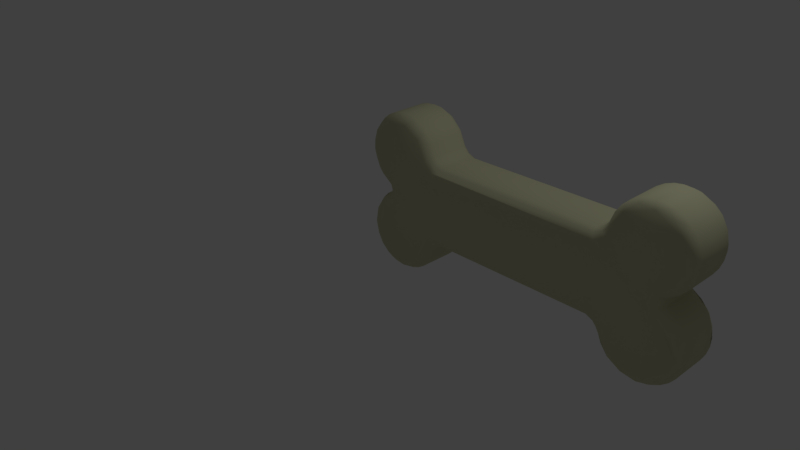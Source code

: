 # Source: bone.blend  (saved by Blender 2.77.0; exported with 4.5.12 LTS)
import bpy
from mathutils import Matrix  # noqa: F401  (used for matrix-valued properties, if any)

bpy.ops.wm.read_factory_settings(use_empty=True)
scene = bpy.context.scene
scene.name = 'Scene'

# ---- collections
col_collection_1 = bpy.data.collections.new('Collection 1'); scene.collection.children.link(col_collection_1)

# ---- materials (node trees are filled in below, after node groups)
mat_material_001 = bpy.data.materials.new('Material.001')
mat_material_001.alpha_threshold = 0.0
mat_material_001.use_transparent_shadow = False
mat_material_001.diffuse_color = (0.6, 0.5962, 0.3936, 1.0)
mat_material_001.roughness = 0.5
mat_material_001.specular_intensity = 0.02083

# ---- material node trees

# ---- world
world_world = bpy.data.worlds.new('World'); scene.world = world_world
world_world.color = (0.05088, 0.05088, 0.05088)
world_world.use_sun_shadow = False
world_world.sun_shadow_jitter_overblur = 0.0
world_world.cycles.sampling_method = 'MANUAL'

# ---- cameras
cam_camera = bpy.data.cameras.new('Camera')
cam_camera.clip_end = 100.0
cam_camera.lens = 35.0
cam_camera.sensor_width = 32.0
cam_camera.sensor_height = 18.0
cam_camera.ortho_scale = 7.314
cam_camera.dof.focus_distance = 0.0
cam_camera.dof.aperture_fstop = 128.0

# ---- lights
light_lamp = bpy.data.lights.new('Lamp', 'POINT')
light_lamp.transmission_factor = 0.0
light_lamp.cutoff_distance = 30.0
light_lamp.energy = 100.0
light_lamp.shadow_buffer_clip_start = 1.001
light_lamp.shadow_soft_size = 0.1
light_lamp.shadow_maximum_resolution = 0.006
light_lamp.use_absolute_resolution = True

# ---- meshes
me_bone = bpy.data.meshes.new('bone')
me_bone.from_pydata([(50.06, 8.44, 23.96), (50.05, 1.565, 23.94), (50.92, 8.412, 26.03), (51.04, 1.239, 26.1), (51.82, 1.585, 27.35), (51.78, 8.461, 27.28), (52.89, 8.421, 28.37), (52.95, 1.588, 28.42), (54.2, 8.412, 29.2), (54.28, 1.579, 29.23), (55.63, 8.46, 29.72), (55.73, 1.539, 29.75), (57.16, 8.421, 29.96), (57.23, 1.285, 29.92), (58.71, 8.412, 29.87), (58.79, 1.58, 29.85), (60.2, 8.412, 29.46), (60.28, 1.539, 29.42), (61.64, 1.588, 28.72), (61.55, 8.461, 28.76), (62.77, 8.411, 27.79), (62.83, 1.539, 27.72), (63.79, 1.588, 26.53), (63.76, 8.415, 26.58), (64.48, 1.587, 25.15), (64.87, 8.412, 23.73), (64.88, 1.579, 23.65), (64.95, 8.461, 22.21), (64.95, 1.539, 22.1), (64.74, 8.42, 20.68), (64.72, 1.588, 20.6), (64.21, 8.412, 19.22), (64.16, 1.539, 19.14), (63.35, 1.588, 17.85), (63.38, 8.414, 17.9), (62.27, 1.588, 16.75), (62.31, 8.464, 16.8), (60.76, 8.435, 15.73), (60.78, 1.56, 15.75), (60.78, 8.44, 14.25), (60.76, 1.565, 14.27), (62.25, 8.461, 13.25), (62.33, 1.579, 13.19), (63.34, 8.42, 12.15), (63.39, 1.58, 12.08), (64.17, 8.421, 10.86), (64.21, 1.539, 10.76), (64.72, 8.412, 9.405), (64.74, 1.579, 9.322), (64.95, 8.461, 7.896), (64.9, 1.243, 7.736), (64.88, 8.421, 6.35), (64.87, 1.588, 6.265), (64.48, 8.412, 4.848), (64.45, 1.579, 4.771), (63.79, 8.46, 3.489), (63.73, 1.539, 3.399), (62.83, 8.42, 2.274), (62.77, 1.588, 2.21), (61.64, 8.411, 1.281), (61.56, 1.579, 1.238), (60.28, 8.461, 0.5799), (60.18, 1.539, 0.5407), (58.79, 8.421, 0.1487), (58.71, 1.588, 0.1302), (57.25, 8.412, 0.03576), (57.16, 1.579, 0.04348), (55.73, 8.461, 0.2543), (55.63, 1.539, 0.2804), (54.27, 8.421, 0.7684), (54.2, 1.588, 0.8015), (52.95, 8.412, 1.577), (52.88, 1.539, 1.642), (51.79, 1.615, 2.688), (51.82, 8.415, 2.65), (50.96, 8.464, 3.92), (50.92, 1.539, 3.993), (50.04, 8.46, 6.081), (50.06, 1.559, 6.037), (16.97, 1.557, 7.495), (16.96, 8.447, 7.494), (48.04, 1.553, 7.494), (48.03, 8.443, 7.495), (14.94, 8.44, 6.037), (14.96, 1.565, 6.063), (14.08, 8.412, 3.974), (14.04, 1.58, 3.901), (13.22, 8.461, 2.715), (13.15, 1.539, 2.634), (12.11, 8.42, 1.633), (12.05, 1.588, 1.577), (10.8, 8.412, 0.8015), (10.72, 1.579, 0.7684), (9.369, 8.461, 0.2804), (9.265, 1.539, 0.2543), (7.839, 8.421, 0.04348), (7.755, 1.588, 0.03576), (6.289, 8.412, 0.1302), (6.206, 1.579, 0.1487), (4.82, 8.461, 0.5408), (4.72, 1.539, 0.58), (3.438, 8.421, 1.238), (3.365, 1.588, 1.281), (2.227, 8.412, 2.21), (2.171, 1.579, 2.274), (1.344, 8.757, 3.386), (1.213, 1.539, 3.489), (0.5528, 8.421, 4.77), (0.5182, 1.588, 4.848), (0.1341, 8.412, 6.265), (0.1249, 1.579, 6.35), (0.04803, 8.461, 7.789), (0.05295, 1.539, 7.896), (0.2615, 8.421, 9.322), (0.2784, 1.588, 9.405), (0.7909, 8.412, 10.78), (0.8324, 1.579, 10.86), (1.607, 8.461, 12.07), (1.673, 1.539, 12.15), (2.673, 8.421, 13.19), (2.735, 1.588, 13.25), (4.341, 8.423, 15.64), (4.343, 1.578, 15.63), (2.735, 8.412, 16.75), (2.691, 1.536, 16.8), (1.617, 1.585, 17.9), (1.673, 8.461, 17.85), (0.8325, 8.421, 19.14), (0.7909, 1.588, 19.22), (0.2784, 8.412, 20.6), (0.2615, 1.579, 20.68), (0.05295, 8.461, 22.1), (0.04803, 1.539, 22.21), (0.1249, 8.421, 23.65), (0.1341, 1.588, 23.73), (0.5182, 8.412, 25.15), (0.5528, 1.579, 25.23), (1.213, 8.461, 26.51), (1.271, 1.54, 26.6), (2.171, 8.421, 27.73), (2.227, 1.588, 27.79), (3.357, 8.46, 28.7), (3.447, 1.54, 28.76), (4.723, 8.421, 29.43), (4.8, 1.588, 29.46), (6.206, 8.421, 29.85), (6.289, 1.588, 29.87), (7.755, 8.412, 29.96), (7.839, 1.579, 29.96), (9.203, 8.757, 29.71), (9.369, 1.539, 29.72), (10.72, 8.421, 29.23), (10.8, 1.588, 29.2), (12.05, 8.412, 28.42), (12.11, 1.539, 28.36), (13.22, 1.587, 27.3), (13.15, 8.46, 27.37), (14.04, 8.421, 26.1), (14.08, 1.588, 26.03), (14.95, 8.435, 23.94), (14.93, 1.538, 23.96), (48.03, 1.557, 22.51), (48.04, 8.447, 22.51), (16.96, 1.553, 22.51), (16.97, 8.443, 22.51), (62.82, 9.987, 19.86), (9.959, 9.987, 27.9), (13.58, 9.964, 23.28), (3.054, 9.96, 18.49), (59.11, 9.962, 16.21), (49.62, 9.956, 21.38), (5.734, 9.958, 16.4), (15.65, 9.946, 21.27), (6.548, 9.999, 14.18), (57.69, 9.983, 28.5), (3.178, 9.977, 26.6), (59.27, 9.958, 13.6), (50.85, 9.955, 7.679), (2.589, 9.973, 10.86), (9.363, 9.979, 1.87), (12.04, 9.943, 3.44), (1.584, 9.958, 21.21), (7.335, 9.96, 28.48), (62.89, 9.967, 25.06), (3.596, 9.971, 2.988), (15.37, 9.952, 8.598), (48.63, 9.96, 8.941), (61.95, 9.96, 11.51), (54.2, 9.98, 2.573), (63.22, 9.96, 5.724), (1.468, 9.96, 7.864), (63.43, 9.944, 8.883), (6.263, 9.961, 1.582), (57.12, 9.944, 1.424), (60.09, 9.971, 2.136), (5.789, 0.03648, 16.37), (12.04, 0.05703, 26.56), (1.909, 0.01649, 20.52), (15.37, 0.04843, 21.4), (52.63, 0.04546, 3.99), (54.81, 0.02176, 2.189), (13.81, 0.03836, 22.82), (8.866, 0.03034, 28.36), (5.135, 0.04993, 28.09), (5.844, 0.03461, 13.68), (14.86, 0.002697, 8.982), (2.327, 0.04992, 25.67), (49.63, 0.04842, 8.598), (59.1, 0.03622, 13.79), (59.27, 0.04152, 16.4), (50.85, 0.04463, 22.32), (12.2, 0.04508, 3.678), (1.528, 0.04069, 7.057), (48.63, 0.04025, 21.06), (62.82, 0.012, 10.14), (2.984, 0.02598, 3.634), (61.95, 0.03969, 18.49), (63.22, 0.0397, 24.28), (63.38, 0.03741, 21.13), (9.718, 0.02216, 1.996), (59.32, 0.03969, 1.796), (62.88, 0.02918, 4.95), (15.76, 8.4, 6.95), (15.73, 1.6, 6.931), (49.33, 8.406, 6.896), (49.24, 1.6, 6.95), (49.24, 8.4, 23.05), (49.27, 1.6, 23.07), (15.69, 1.598, 23.09), (15.73, 8.4, 23.07), (4.54, 1.583, 15.0), (4.54, 8.417, 15.0), (4.341, 1.577, 14.36), (4.343, 8.422, 14.37), (60.5, 1.593, 14.71), (60.5, 8.411, 14.71), (60.51, 1.583, 15.32), (60.51, 8.417, 15.31), (4.937, 0.3924, 13.84), (4.705, 0.8737, 14.27), (5.332, 0.3916, 14.98), (4.729, 0.8589, 15.71), (4.965, 0.3884, 16.13), (2.465, 0.5619, 12.31), (0.7924, 0.8096, 9.961), (0.6105, 0.5053, 7.327), (0.6126, 0.8096, 5.599), (2.117, 0.5619, 3.087), (3.724, 0.5668, 1.691), (5.618, 0.8096, 0.6075), (7.809, 0.5668, 0.5783), (9.937, 0.5619, 0.9803), (11.78, 0.5668, 2.05), (13.28, 0.5619, 3.616), (14.48, 0.5697, 6.311), (1.422, 0.1934, 9.646), (1.552, 0.1949, 5.098), (5.674, 0.164, 1.343), (14.5, 0.5665, 23.66), (13.31, 0.5054, 26.21), (12.42, 0.8093, 27.68), (9.916, 0.8095, 29.22), (7.007, 0.8095, 29.63), (5.332, 0.5035, 29.04), (3.051, 0.5618, 27.85), (1.274, 0.5619, 25.61), (0.6552, 0.5668, 23.57), (0.6554, 0.5053, 21.7), (0.816, 0.8095, 19.98), (2.57, 0.6172, 17.52), (10.99, 0.3728, 28.22), (8.398, 0.3729, 29.14), (2.282, 0.1751, 18.72), (1.363, 0.09553, 22.76), (14.31, 0.1031, 7.625), (15.42, 0.574, 7.387), (16.77, 0.1892, 8.535), (16.93, 0.8534, 7.812), (15.41, 0.5739, 22.63), (16.93, 0.8044, 22.15), (16.81, 0.2071, 21.49), (48.19, 0.2071, 8.51), (48.07, 0.8044, 7.85), (48.12, 0.5606, 21.97), (50.5, 0.5666, 6.344), (49.59, 0.574, 7.374), (49.58, 0.5741, 22.61), (50.52, 0.5697, 23.69), (51.43, 0.5661, 4.165), (52.73, 0.5617, 2.433), (55.08, 0.8096, 0.7759), (58.0, 0.5619, 0.5578), (60.07, 0.5668, 1.066), (62.05, 0.8095, 1.99), (63.53, 0.5053, 4.172), (64.41, 0.8097, 5.665), (64.0, 0.562, 9.982), (62.6, 0.8101, 12.5), (55.68, 0.1751, 1.316), (61.66, 0.1934, 2.579), (63.94, 0.1934, 7.238), (62.05, 0.1934, 12.07), (60.06, 0.3924, 16.16), (62.53, 0.5617, 17.69), (60.29, 0.8738, 15.73), (64.04, 0.5619, 20.12), (64.45, 0.5618, 22.96), (63.95, 0.5668, 25.03), (63.0, 0.5051, 26.65), (62.0, 0.8092, 28.05), (59.38, 0.8096, 29.39), (55.06, 0.5618, 29.02), (52.54, 0.8097, 27.64), (60.53, 0.3729, 28.47), (57.81, 0.1934, 28.94), (52.96, 0.1934, 27.08), (51.81, 0.1948, 25.47), (62.22, 0.09539, 26.43), (59.67, 0.3916, 15.02), (60.27, 0.8589, 14.29), (60.03, 0.3884, 13.87), (50.52, 9.43, 6.311), (49.58, 9.426, 7.387), (48.12, 9.439, 8.026), (16.81, 9.793, 8.51), (16.93, 9.196, 7.85), (52.12, 9.807, 3.95), (51.58, 9.191, 3.492), (53.58, 9.496, 1.837), (55.02, 9.19, 0.7991), (59.31, 9.438, 0.7792), (56.74, 9.495, 0.6501), (61.86, 9.438, 2.075), (63.85, 9.191, 4.224), (63.04, 9.825, 4.212), (64.45, 9.438, 7.043), (64.22, 9.433, 9.197), (63.41, 9.438, 11.17), (61.98, 9.433, 12.79), (15.41, 9.426, 7.375), (14.5, 9.434, 6.343), (60.03, 9.612, 16.13), (60.27, 9.141, 15.71), (60.29, 9.126, 14.27), (59.67, 9.608, 14.98), (60.06, 9.608, 13.84), (5.113, 9.823, 13.6), (2.545, 9.438, 12.39), (0.9969, 9.438, 9.982), (0.548, 9.438, 7.156), (2.235, 9.825, 3.783), (1.022, 9.433, 5.042), (4.729, 9.141, 14.29), (2.952, 9.19, 1.99), (4.368, 9.627, 1.579), (5.553, 9.19, 0.6257), (7.281, 9.495, 0.6119), (9.152, 9.433, 0.7712), (11.13, 9.438, 1.56), (13.21, 9.438, 3.522), (62.05, 9.807, 17.93), (62.6, 9.191, 17.5), (63.94, 9.807, 22.76), (64.0, 9.438, 20.02), (64.63, 9.19, 22.88), (63.49, 9.627, 25.5), (64.37, 8.761, 25.24), (63.08, 9.191, 26.96), (61.69, 9.495, 27.97), (61.01, 9.907, 27.6), (59.42, 9.438, 29.19), (56.57, 9.438, 29.4), (54.5, 9.433, 28.75), (53.35, 9.825, 27.43), (52.58, 9.19, 27.68), (51.43, 9.433, 25.84), (50.5, 9.433, 23.66), (4.705, 9.126, 15.73), (5.601, 9.798, 14.75), (4.937, 9.608, 16.16), (48.07, 9.196, 22.15), (48.19, 9.793, 21.49), (49.59, 9.426, 22.63), (12.3, 9.907, 26.4), (13.28, 9.438, 26.38), (11.22, 9.438, 28.38), (8.507, 9.627, 29.12), (4.753, 9.904, 27.99), (5.438, 9.495, 29.08), (7.074, 9.19, 29.63), (14.48, 9.43, 23.69), (3.174, 9.383, 28.02), (2.32, 9.627, 26.75), (1.15, 9.19, 25.78), (1.308, 9.807, 24.29), (0.369, 9.19, 22.94), (0.7221, 9.495, 21.25), (1.275, 9.433, 19.46), (2.465, 9.438, 17.69), (16.88, 9.439, 21.97), (15.42, 9.426, 22.61)], [], [(391, 392, 393, 137, 139), (319, 320, 301, 297), (327, 75, 77, 321), (90, 92, 91, 89), (94, 96, 95, 93), (224, 322, 321, 77), (144, 263, 262, 146), (127, 397, 398, 126), (116, 118, 117, 115), (88, 90, 89, 87), (70, 72, 71, 69), (39, 235, 234, 40), (76, 78, 77, 75), (116, 244, 243, 118), (42, 44, 43, 41), (330, 63, 65, 331), (371, 12, 14, 370), (134, 136, 135, 133), (26, 28, 27, 25), (118, 120, 119, 117), (52, 54, 53, 51), (0, 376, 382, 226), (28, 30, 29, 27), (7, 9, 8, 6), (98, 100, 99, 97), (86, 88, 87, 85), (35, 36, 34, 33), (162, 164, 163, 161), (73, 76, 75, 74), (132, 134, 133, 131), (92, 94, 93, 91), (146, 148, 147, 145), (66, 68, 67, 65), (68, 70, 69, 67), (108, 110, 109, 107), (130, 132, 131, 129), (54, 56, 55, 53), (96, 98, 97, 95), (48, 50, 52, 51, 49, 47), (82, 80, 325, 323), (76, 288, 284, 78), (9, 11, 10, 8), (110, 112, 111, 109), (102, 104, 103, 101), (138, 140, 139, 137), (83, 340, 339, 222), (78, 284, 285, 225), (277, 282, 281, 276), (155, 158, 157, 156), (114, 116, 115, 113), (112, 114, 113, 111), (100, 102, 101, 99), (128, 130, 129, 127), (60, 62, 61, 59), (136, 138, 137, 135), (125, 128, 127, 126), (62, 64, 63, 61), (13, 15, 14, 12), (44, 46, 45, 43), (106, 108, 107, 105, 103, 104), (32, 305, 303, 33), (216, 218, 217, 317, 314, 315, 316, 210, 213, 198, 201, 196, 202, 203, 206, 273, 197, 272, 195, 204, 255, 212, 215, 257, 219, 211, 205, 207, 199, 200, 220, 221, 300, 214, 208, 209), (15, 17, 16, 14), (78, 225, 224, 77), (225, 81, 82, 224), (196, 259, 260, 270), (79, 223, 222, 80), (84, 86, 85, 83), (231, 233, 232, 230), (155, 156, 153, 154), (152, 154, 153, 151), (89, 358, 359, 87), (1, 3, 2, 0), (4, 7, 6, 5), (235, 237, 236, 234), (33, 34, 31, 32), (74, 327, 328, 71), (120, 232, 233, 119), (228, 163, 164, 229), (223, 84, 83, 222), (80, 82, 81, 79), (58, 60, 59, 57), (18, 19, 16, 17), (227, 1, 0, 226), (56, 58, 57, 55), (119, 233, 352, 347, 117), (40, 42, 41, 39), (121, 231, 230, 122), (237, 37, 38, 236), (303, 216, 209, 302), (230, 232, 239), (240, 239, 238), (240, 238, 204), (241, 230, 239), (241, 239, 240), (195, 240, 204), (122, 230, 241), (242, 241, 240), (242, 240, 195), (383, 384, 390, 167), (238, 239, 243), (398, 377, 121, 123, 126), (120, 118, 243, 239, 232), (143, 388, 391, 141), (244, 116, 114), (246, 110, 108), (101, 353, 354, 355, 99), (247, 106, 104), (24, 307, 306, 26), (5, 374, 375, 2), (249, 100, 98), (349, 111, 113, 348), (88, 253, 252, 90), (251, 94, 92), (102, 248, 247, 104), (253, 88, 86), (158, 259, 258, 160), (243, 244, 255), (255, 244, 245), (245, 246, 256), (256, 246, 247), (248, 249, 257), (257, 249, 250), (289, 298, 200, 199), (17, 310, 313, 309, 18), (176, 345, 338, 337, 187), (173, 378, 379, 171), (259, 196, 201, 258), (212, 256, 215), (365, 183, 369, 368, 367), (353, 105, 351, 350), (197, 267, 268, 272), (142, 264, 263, 144), (260, 155, 154), (261, 152, 150), (227, 286, 287, 1), (262, 148, 146), (95, 356, 357, 93), (264, 142, 140), (117, 347, 348, 115), (265, 138, 136), (90, 252, 251, 92), (152, 261, 270, 260, 154), (110, 246, 245, 112), (268, 130, 128), (269, 125, 124), (48, 46, 296, 50), (181, 168, 398, 397, 396), (132, 267, 266, 134), (271, 262, 263), (368, 19, 20, 367), (272, 268, 269), (269, 241, 242), (196, 270, 202), (203, 263, 264), (203, 264, 206), (206, 264, 265), (34, 361, 363, 31), (211, 219, 251, 252, 253), (273, 267, 197), (235, 343, 342, 237), (296, 301, 214, 300), (150, 152, 151, 149, 147, 148), (331, 193, 194, 330), (274, 276, 205), (388, 143, 145, 389), (263, 203, 202, 271), (279, 278, 280), (280, 278, 198), (207, 205, 276), (207, 276, 281), (158, 160, 159, 157), (228, 229, 159, 160), (198, 213, 280), (280, 213, 283), (280, 283, 279), (155, 260, 259, 158), (46, 48, 47, 45), (13, 311, 314, 310), (222, 339, 325, 80), (282, 285, 281), (281, 285, 207), (164, 399, 400, 229), (376, 0, 2, 375), (287, 286, 210), (384, 157, 159, 390), (64, 66, 65, 63), (185, 180, 179, 192, 184, 350, 190, 178, 173, 171, 168, 181, 394, 175, 387, 182, 166, 383, 167, 172, 170, 373, 174, 369, 183, 362, 165, 169, 176, 187, 191, 189, 334, 194, 193, 188, 177, 186), (62, 292, 291, 64), (290, 70, 68), (329, 69, 71, 328), (291, 66, 64), (93, 357, 358, 91), (18, 21, 20, 19), (293, 60, 58), (305, 218, 216, 303), (130, 268, 267, 132), (353, 101, 103, 105), (248, 257, 215, 256, 247), (79, 81, 282, 277), (297, 44, 42), (50, 296, 300, 295), (289, 290, 298), (298, 290, 291), (292, 293, 299), (299, 293, 294), (399, 380, 381, 172), (296, 297, 301), (54, 295, 294, 56), (308, 317, 217, 306, 307), (298, 291, 220), (202, 270, 261, 271), (299, 294, 221), (363, 360, 165, 362), (301, 320, 208), (200, 298, 220), (220, 299, 221), (185, 339, 340, 359, 180), (214, 301, 208), (171, 379, 398, 168), (302, 304, 303), (304, 38, 35), (170, 382, 376, 375, 373), (305, 32, 30), (350, 351, 349, 190), (306, 28, 26), (388, 389, 386, 182), (131, 395, 396, 129), (309, 21, 18), (242, 195, 272, 269), (310, 17, 15), (310, 15, 13), (323, 186, 177, 322), (161, 227, 226, 162), (312, 7, 4), (312, 4, 3), (3, 1, 287), (106, 247, 246, 108), (313, 310, 314), (365, 366, 364, 362), (311, 312, 315), (317, 308, 309, 313), (354, 353, 350, 184), (21, 309, 308, 22), (218, 305, 306), (218, 306, 217), (175, 392, 391, 388, 387), (371, 174, 373, 372), (107, 109, 349, 351, 105), (316, 287, 210), (193, 331, 329, 328, 188), (289, 288, 76, 73, 72), (236, 38, 304), (318, 304, 302), (318, 302, 209), (30, 32, 31, 29), (319, 304, 318), (208, 318, 209), (320, 319, 318), (320, 318, 208), (40, 234, 319), (364, 27, 29, 363), (321, 322, 177), (35, 38, 37, 36), (185, 186, 324), (324, 186, 323), (324, 323, 325), (164, 162, 380, 399), (177, 188, 326), (75, 327, 74), (125, 126, 123, 124), (346, 173, 178, 347), (69, 329, 67), (122, 241, 269, 124), (63, 330, 61), (177, 326, 321), (321, 326, 327), (140, 142, 141, 139), (328, 327, 326), (328, 326, 188), (19, 368, 370, 16), (356, 192, 179, 357), (144, 146, 145, 143), (332, 330, 194), (194, 334, 332), (59, 332, 57), (66, 291, 290, 68), (333, 332, 334), (52, 50, 295, 54), (53, 55, 333), (273, 206, 265, 266, 267), (7, 312, 311, 9), (49, 51, 335), (43, 337, 338, 343, 41), (94, 251, 250, 96), (258, 201, 198, 278), (134, 266, 265, 136), (43, 45, 337), (100, 249, 248, 102), (221, 294, 295, 300), (73, 74, 71, 72), (338, 345, 343), (41, 343, 39), (226, 382, 380, 162), (325, 339, 324), (324, 339, 185), (142, 144, 143, 141), (394, 181, 396, 395), (342, 37, 237), (340, 83, 85, 359), (343, 235, 39), (341, 342, 344), (344, 342, 343), (344, 343, 345), (169, 341, 344), (169, 344, 176), (176, 344, 345), (316, 315, 312, 3, 287), (153, 385, 149, 151), (348, 190, 349), (336, 335, 189, 191), (79, 277, 275, 223), (35, 33, 303, 304), (346, 347, 352), (28, 306, 305, 30), (348, 347, 178), (178, 190, 348), (115, 348, 113), (109, 111, 349), (61, 330, 332, 59), (228, 278, 279, 163), (389, 145, 147, 149), (292, 299, 220, 291), (229, 400, 390, 159), (148, 262, 271, 261, 150), (192, 354, 184), (97, 99, 355), (82, 323, 322, 224), (160, 258, 278, 228), (356, 95, 97, 355), (236, 304, 319, 234), (276, 274, 275, 277), (91, 358, 89), (374, 6, 8, 372), (359, 358, 180), (85, 87, 359), (360, 361, 342, 341), (125, 269, 268, 128), (36, 361, 34), (383, 166, 386, 385), (363, 362, 364), (57, 332, 333, 55), (366, 365, 367), (366, 367, 23), (169, 165, 360), (169, 360, 341), (337, 45, 47, 336), (335, 333, 334, 189), (335, 51, 53, 333), (363, 361, 360), (31, 363, 29), (25, 27, 364), (362, 183, 365), (187, 337, 336, 191), (364, 366, 25), (20, 23, 367), (11, 9, 311, 13), (56, 294, 293, 58), (4, 5, 2, 3), (24, 366, 23, 22), (370, 368, 369), (14, 16, 370), (174, 370, 369), (370, 174, 371), (395, 133, 135, 393), (10, 12, 371), (49, 335, 336, 47), (354, 192, 356, 355), (283, 213, 210, 286), (372, 373, 374), (96, 250, 249, 98), (5, 6, 374), (225, 285, 282, 81), (375, 374, 373), (156, 384, 385, 153), (161, 283, 286, 227), (352, 233, 231), (352, 231, 377), (377, 231, 121), (346, 352, 378), (378, 352, 377), (378, 377, 379), (313, 314, 317), (173, 346, 378), (24, 26, 25, 366), (380, 382, 381), (381, 382, 170), (122, 124, 123, 121), (204, 238, 243, 255), (157, 384, 156), (205, 211, 253, 254, 275, 274), (385, 386, 149), (361, 36, 37, 342), (251, 219, 257, 250), (182, 387, 388), (84, 254, 253, 86), (138, 265, 264, 140), (385, 384, 383), (389, 149, 386), (182, 386, 166), (397, 127, 129, 396), (44, 297, 296, 46), (179, 180, 358, 357), (141, 391, 139), (11, 13, 12, 10), (70, 290, 289, 72), (135, 137, 393), (394, 393, 392), (394, 392, 175), (199, 207, 285, 284, 288, 289), (393, 394, 395), (60, 293, 292, 62), (131, 133, 395), (40, 319, 297, 42), (67, 329, 331, 65), (112, 245, 244, 114), (22, 308, 307, 24), (400, 172, 167, 390), (398, 379, 377), (311, 315, 314), (170, 172, 381), (245, 256, 212, 255), (161, 163, 279, 283), (223, 275, 254, 84), (10, 371, 372, 8), (22, 23, 20, 21), (400, 399, 172)])
me_bone.polygons.foreach_set('use_smooth', [True] * 437)
me_bone.materials.append(mat_material_001)
me_bone.use_remesh_preserve_volume = False
me_bone.use_remesh_preserve_attributes = False
me_bone.use_mirror_vertex_groups = False
me_bone.update()

# ---- objects
ob_bone = bpy.data.objects.new('bone', me_bone)
ob_lamp = bpy.data.objects.new('Lamp', light_lamp)
ob_camera = bpy.data.objects.new('Camera', cam_camera)

# ---- transforms, parenting, visibility, modifiers, constraints
ob_bone.location = (0.0, 0.0, 0.0)
ob_bone.scale = (0.06675, 0.06675, 0.06675)
ob_bone.lineart.crease_threshold = 0.0
ob_lamp.location = (4.076, 1.005, 5.904)
ob_lamp.rotation_euler = (0.6503, 0.05522, 1.866)
ob_lamp.lock_rotations_4d = False
ob_lamp.empty_display_type = 'ARROWS'
ob_lamp.color = (0.0, 0.0, 0.0, 0.0)
ob_lamp.lineart.crease_threshold = 0.0
ob_camera.location = (7.481, -6.508, 5.344)
ob_camera.rotation_euler = (1.109, 0.01082, 0.8149)
ob_camera.lock_rotations_4d = False
ob_camera.empty_display_type = 'ARROWS'
ob_camera.color = (0.0, 0.0, 0.0, 0.0)
ob_camera.display_type = 'WIRE'
ob_camera.lineart.crease_threshold = 0.0

# ---- collection membership
col_collection_1.objects.link(ob_bone)
col_collection_1.objects.link(ob_lamp)
col_collection_1.objects.link(ob_camera)

# ---- scene / render settings (as saved in the file)
scene.camera = ob_camera
scene.frame_start = 1; scene.frame_end = 250; scene.frame_set(1)
scene.render.engine = 'BLENDER_EEVEE_NEXT'
scene.render.resolution_percentage = 50
scene.render.dither_intensity = 0.0
scene.cycles.use_denoising = False
scene.cycles.samples = 128
scene.cycles.sampling_pattern = 'TABULATED_SOBOL'
scene.cycles.light_sampling_threshold = 0.0
scene.cycles.use_adaptive_sampling = False
scene.cycles.use_light_tree = False
scene.cycles.blur_glossy = 0.0
scene.cycles.sample_clamp_indirect = 0.0
scene.view_settings.view_transform = 'Standard'
bpy.context.view_layer.update()
